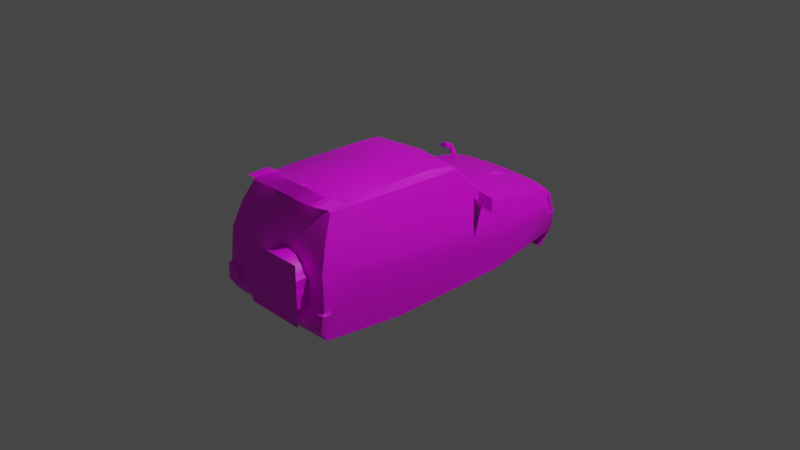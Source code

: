 # Source: PajeroMiniSport.blend  (saved by Blender 3.4.6; exported with 4.5.12 LTS)
import bpy
from mathutils import Matrix  # noqa: F401  (used for matrix-valued properties, if any)

bpy.ops.wm.read_factory_settings(use_empty=True)
scene = bpy.context.scene
scene.name = 'Scene'

# ---- collections
col_collection = bpy.data.collections.new('Collection'); scene.collection.children.link(col_collection)

# ---- images (referenced by path relative to the original .blend; pixels are not part of the script)
import os
ASSET_DIR = os.environ.get("B2B_ASSET_DIR", "")  # directory of the original .blend (textures are referenced by path, not embedded)
HERE = os.path.dirname(os.path.abspath(__file__))  # packed textures are extracted next to this script under _unpacked/

def load_image(name, relpath, width, height, colorspace="sRGB"):
    """Load a texture the original file referenced (path relative to the .blend, or extracted next to this script)."""
    p = next((c for c in (os.path.join(HERE, relpath), os.path.join(ASSET_DIR, relpath)) if relpath and os.path.exists(c)), "")
    if p:
        img = bpy.data.images.load(p, check_existing=True)
        img.name = name
    else:  # same state as the original file: an image datablock whose file is absent (Cycles renders it pink)
        img = bpy.data.images.new(name, width, height)
        img.source = "FILE"
        img.filepath = "//" + (relpath or name)
    img.colorspace_settings.name = colorspace
    return img
img_m2p8n_0_tga = load_image('m2p8n_0.TGA', 'm2p8n_day/m2p8n_0.TGA', 1024, 1024, 'sRGB')

# ---- materials (node trees are filled in below, after node groups)
mat_material_001 = bpy.data.materials.new('Material.001')

# ---- node groups
ng_auto_smooth = bpy.data.node_groups.new('Auto Smooth', 'GeometryNodeTree')
_s = ng_auto_smooth.interface.new_socket(name='Geometry', in_out='OUTPUT', socket_type='NodeSocketGeometry')
_s = ng_auto_smooth.interface.new_socket(name='Geometry', in_out='INPUT', socket_type='NodeSocketGeometry')
_s = ng_auto_smooth.interface.new_socket(name='Angle', in_out='INPUT', socket_type='NodeSocketFloat')
_s.subtype = 'ANGLE'
_s.min_value = 0.0
_s.max_value = 3.142
ng_auto_smooth.is_modifier = True
_N = ng_auto_smooth.nodes; _L = ng_auto_smooth.links
n0 = _N.new('NodeGroupOutput'); n0.name = 'Group Output'; n0.location = (480, -100)
n1 = _N.new('NodeGroupInput'); n1.name = 'Group Input'; n1.location = (-420, -300)
n2 = _N.new('NodeGroupInput'); n2.name = 'Group Input.001'; n2.location = (-60, -100)
n3 = _N.new('GeometryNodeSetShadeSmooth'); n3.name = 'Set Shade Smooth'; n3.location = (120, -100)
n3.domain = 'EDGE'
n4 = _N.new('GeometryNodeSetShadeSmooth'); n4.name = 'Set Shade Smooth.001'; n4.location = (300, -100)
n5 = _N.new('GeometryNodeInputMeshEdgeAngle'); n5.name = 'Edge Angle'; n5.location = (-420, -220)
n6 = _N.new('GeometryNodeInputEdgeSmooth'); n6.name = 'Is Edge Smooth'; n6.location = (-60, -160)
n7 = _N.new('GeometryNodeInputShadeSmooth'); n7.name = 'Is Face Smooth'; n7.location = (-240, -340)
n8 = _N.new('FunctionNodeBooleanMath'); n8.name = 'Boolean Math'; n8.location = (-60, -220)
n9 = _N.new('FunctionNodeCompare'); n9.name = 'Compare'; n9.location = (-240, -180)
n9.operation = 'LESS_EQUAL'
_L.new(n5.outputs[0], n9.inputs[0])
_L.new(n4.outputs[0], n0.inputs[0])
_L.new(n1.outputs[1], n9.inputs[1])
_L.new(n9.outputs[0], n8.inputs[0])
_L.new(n7.outputs[0], n8.inputs[1])
_L.new(n2.outputs[0], n3.inputs[0])
_L.new(n6.outputs[0], n3.inputs[1])
_L.new(n3.outputs[0], n4.inputs[0])
_L.new(n8.outputs[0], n3.inputs[2])
n0.is_active_output = True

# ---- material node trees
mat_material_001.use_nodes = True; mat_material_001.node_tree.nodes.clear()
_N = mat_material_001.node_tree.nodes; _L = mat_material_001.node_tree.links
n0 = _N.new('ShaderNodeBsdfPrincipled'); n0.name = 'Principled BSDF'; n0.location = (10, 300)
n0.distribution = 'GGX'
n0.subsurface_method = 'RANDOM_WALK_SKIN'
n0.inputs[3].default_value = 1.45
n0.inputs[27].default_value = (0.0, 0.0, 0.0, 1.0)
n0.inputs[28].default_value = 1.0
n1 = _N.new('ShaderNodeOutputMaterial'); n1.name = 'Material Output'; n1.location = (300, 300)
n2 = _N.new('ShaderNodeTexImage'); n2.name = 'Image Texture'; n2.location = (-363, 199)
n2.image = img_m2p8n_0_tga
n2.interpolation = 'Closest'
n3 = _N.new('ShaderNodeMath'); n3.name = 'Math'; n3.location = (0, 0)
n3.hide = True
n3.operation = 'GREATER_THAN'
_L.new(n0.outputs[0], n1.inputs[0])
_L.new(n2.outputs[0], n0.inputs[0])
_L.new(n2.outputs[1], n3.inputs[0])
_L.new(n3.outputs[0], n0.inputs[4])
n1.is_active_output = True

# ---- world
world_world = bpy.data.worlds.new('World'); scene.world = world_world
world_world.use_nodes = True; world_world.node_tree.nodes.clear()
_N = world_world.node_tree.nodes; _L = world_world.node_tree.links
n0 = _N.new('ShaderNodeOutputWorld'); n0.name = 'World Output'; n0.location = (300, 300)
n1 = _N.new('ShaderNodeBackground'); n1.name = 'Background'; n1.location = (10, 300)
n1.inputs[0].default_value = (0.05088, 0.05088, 0.05088, 1.0)
_L.new(n1.outputs[0], n0.inputs[0])
n0.is_active_output = True
world_world.color = (0.05088, 0.05088, 0.05088)
world_world.use_sun_shadow = False
world_world.sun_shadow_jitter_overblur = 0.0

# ---- cameras
cam_camera = bpy.data.cameras.new('Camera')
cam_camera.clip_end = 100.0
cam_camera.ortho_scale = 7.314

# ---- lights
light_light = bpy.data.lights.new('Light', 'POINT')
light_light.transmission_factor = 0.0
light_light.energy = 1000.0
light_light.shadow_soft_size = 0.1
light_light.shadow_maximum_resolution = 0.006
light_light.use_absolute_resolution = True

# ---- meshes
me_m2p8n = bpy.data.meshes.new('m2p8n')
me_m2p8n.from_pydata([(-0.4159, -1.481, 0.7854), (-0.4147, -1.32, 0.7263), (0.4147, -1.153, 0.7457), (0.4159, -1.243, 0.7852), (0.4159, -1.481, 0.7854), (0.4147, -1.32, 0.7263), (0.0, -1.243, 0.7652), (0.0, -1.158, 0.753), (-0.02311, -1.317, 0.7243), (0.02067, -1.476, 0.771), (-0.02311, -1.476, 0.771), (0.02067, -1.317, 0.7243), (-0.4877, -1.244, 0.7883), (-0.5237, -1.32, 0.7044), (-0.4877, -1.479, 0.781), (0.4157, -1.243, 0.7552), (0.4157, -1.479, 0.7652), (-0.4157, -1.243, 0.7552), (-0.4157, -1.479, 0.7652), (0.5237, -1.153, 0.7241), (0.4877, -1.244, 0.7883), (0.5237, -1.32, 0.7044), (0.4877, -1.479, 0.781), (0.0, -1.479, 0.7752), (-0.7266, 1.357, 0.1707), (-0.7691, 1.332, 0.2155), (-0.6485, 1.357, 0.1989), (-0.6665, 1.337, 0.2658), (-0.9165, 0.3688, 0.4135), (-0.7076, 0.4065, 0.423), (-0.9168, 0.3641, 0.2639), (-0.6993, 0.4035, 0.27), (-0.6818, 0.4821, 0.2318), (-0.9165, 0.3688, 0.4171), (-0.7076, 0.4065, 0.4166), (0.6818, 0.4821, 0.2318), (0.7076, 0.4065, 0.423), (0.9165, 0.3688, 0.4135), (0.6993, 0.4035, 0.27), (0.9168, 0.3641, 0.2702), (-0.1389, -1.75, -0.3172), (0.5354, -1.75, 0.3208), (-0.1389, -1.75, 0.3208), (0.5354, -1.75, -0.3172), (-0.6519, 1.435, 0.2216), (-0.6385, 1.448, 0.18), (-0.6385, 1.448, 0.1797), (-0.621, 1.47, 0.09239), (-0.6692, 1.415, 0.1104), (-0.6843, 1.4, 0.1768), (-0.6409, 1.399, 0.1851), (-0.6259, 1.415, 0.106), (0.0, 1.714, -0.3873), (0.0, 1.721, -0.2102), (0.0, 1.676, -0.1813), (0.0, 1.626, 0.02283), (0.0, 1.586, 0.09166), (0.0, 0.7497, 0.2352), (0.0, 0.306, 0.6723), (0.0, 0.2209, 0.7156), (0.0, -0.07784, 0.7586), (0.0, -0.7884, 0.7664), (0.0, -1.363, 0.7438), (0.0, -1.502, 0.4772), (0.0, -1.588, 0.2169), (0.0, -1.613, -0.2474), (0.0, -1.639, -0.272), (0.0, -1.646, -0.3459), (0.0, -1.563, -0.4756), (-0.7132, -1.525, -0.165), (-0.711, -1.575, -0.3493), (-0.7275, -1.471, -0.1776), (-0.7312, -1.32, 0.0255), (-0.7368, -0.6811, -0.2423), (-0.7268, -0.6743, -0.5476), (-0.7168, 0.7005, -0.5476), (-0.7268, 0.7195, -0.2535), (-0.3897, 1.658, -0.1813), (-0.4162, 1.598, 0.02404), (-0.4354, 1.559, 0.08825), (-0.5763, 0.711, 0.2254), (-0.5203, 0.1778, 0.6927), (-0.4967, -0.1102, 0.7192), (-0.497, -0.7884, 0.7338), (-0.4777, -1.352, 0.7224), (-0.5208, -1.489, 0.4777), (-0.5517, -1.576, 0.2108), (-0.5449, -1.598, -0.165), (-0.5449, -1.632, -0.1847), (-0.5449, -1.646, -0.3459), (-0.3914, 1.707, -0.2102), (-0.3921, 1.714, -0.3873), (0.5449, -1.598, -0.1119), (-0.6755, 1.608, -0.1813), (-0.6512, 1.645, -0.3873), (-0.6645, 1.464, -0.5858), (-0.6689, 1.551, 0.02502), (-0.632, 1.52, 0.07561), (-0.5196, -1.639, -0.2688), (-0.5196, -1.613, -0.2474), (-0.7115, -1.513, -0.1056), (-0.6679, 1.652, -0.2102), (0.0, 1.466, -0.5892), (0.0, 1.136, 0.1807), (0.0, 1.423, 0.1294), (0.0, 1.292, 0.179), (-0.1187, 1.135, 0.1804), (-0.1211, 1.292, 0.1795), (-0.1749, 1.42, 0.1255), (0.0, -1.41, 0.6837), (-0.154, -1.409, 0.681), (-0.1511, -1.36, 0.735), (0.5334, 0.2369, 0.6662), (0.497, -0.7884, 0.7338), (0.4967, -0.1102, 0.7192), (0.1511, -1.36, 0.735), (0.4777, -1.352, 0.7224), (0.5208, -1.489, 0.4777), (0.154, -1.409, 0.681), (0.6971, -1.621, -0.3459), (0.6881, -1.547, -0.4695), (0.3921, 1.714, -0.3873), (0.6512, 1.645, -0.3873), (0.6645, 1.464, -0.5858), (0.1187, 1.135, 0.1804), (0.1749, 1.42, 0.1255), (0.4354, 1.559, 0.08825), (0.1211, 1.292, 0.1795), (0.3914, 1.707, -0.2102), (0.5634, 0.2092, 0.6567), (0.5451, -1.344, 0.7017), (0.6135, -1.465, 0.4772), (0.5196, -1.613, -0.2474), (0.5196, -1.639, -0.2688), (0.6957, 1.55, -0.1774), (0.3897, 1.658, -0.1813), (0.7115, -1.513, -0.1056), (0.7312, -1.32, 0.0255), (0.7132, -1.525, -0.165), (0.7275, -1.471, -0.1776), (0.5517, -1.576, 0.2108), (0.711, -1.575, -0.3493), (0.7368, -0.6811, -0.2423), (0.7268, 0.7195, -0.2535), (0.7336, 0.9175, -0.01975), (0.7336, 1.357, -0.03507), (0.692, 1.487, 0.03061), (0.4162, 1.598, 0.02404), (0.6689, 1.551, 0.02502), (0.632, 1.52, 0.07561), (0.5203, 0.1778, 0.6927), (0.7268, -0.6743, -0.5476), (0.7168, 0.7005, -0.5476), (-0.4364, 0.6735, -0.5371), (-0.4364, -1.547, -0.4727), (-0.4364, 1.549, 0.02672), (-0.4364, -0.6843, -0.007093), (-0.4364, 0.6799, 0.03839), (-0.4364, -1.53, -0.007093), (-0.4364, 1.551, -0.3678), (-0.4364, -0.6315, -0.5303), (0.4364, 0.6735, -0.5371), (0.4364, 1.551, -0.3678), (0.4364, 1.549, 0.02672), (0.4364, 0.6799, 0.03839), (0.4364, -1.547, -0.4727), (0.4364, -0.6315, -0.5303), (0.4364, -0.6843, -0.007093), (0.4364, -1.53, -0.007093), (-0.6585, 1.295, 0.123), (-0.6682, -1.558, 0.2104), (-0.6823, 0.6475, 0.2164), (-0.6915, -1.485, 0.2116), (-0.7361, -0.935, 0.02234), (0.6915, -1.485, 0.2116), (0.6682, -1.558, 0.2104), (0.7361, -0.935, 0.02234), (-0.692, 1.487, 0.03061), (-0.7336, 0.9175, -0.01975), (-0.7336, 1.357, -0.03507), (0.6823, 0.6475, 0.2164), (0.6585, 1.295, 0.123), (-0.5334, 0.2369, 0.6662), (-0.5634, 0.2092, 0.6567), (0.5763, 0.711, 0.2254), (-0.5451, -1.344, 0.7017), (-0.6135, -1.465, 0.4772), (-0.4159, -1.243, 0.7852), (-0.4147, -1.153, 0.7457), (-0.5237, -1.153, 0.7241), (-0.6881, -1.547, -0.4695), (-0.6971, -1.621, -0.3459), (-0.7142, -1.604, -0.1847), (-0.7229, -1.554, -0.1847), (-0.6996, -1.576, -0.165), (-0.6974, -1.573, -0.1112), (-0.5449, -1.598, -0.1119), (0.5449, -1.598, -0.165), (0.6974, -1.573, -0.1112), (0.6996, -1.576, -0.165), (0.5449, -1.632, -0.1847), (0.5449, -1.646, -0.3459), (0.7229, -1.554, -0.1847), (0.7142, -1.604, -0.1847), (-0.7137, 1.54, -0.3926), (0.7278, 1.474, -0.1793), (0.7137, 1.54, -0.3926), (0.693, 1.591, -0.3868), (0.7083, 1.583, -0.2056), (-0.7083, 1.583, -0.2056), (-0.6957, 1.55, -0.1774), (-0.7278, 1.474, -0.1793), (0.6679, 1.652, -0.2102), (0.6755, 1.608, -0.1813), (-0.693, 1.591, -0.3868), (0.6811, 1.616, -0.1813), (0.7015, 1.559, -0.1774), (0.3897, 1.667, -0.1813), (0.6978, 1.496, 0.03061), (0.4162, 1.607, 0.02404), (0.6745, 1.56, 0.02502), (-0.7015, 1.559, -0.1774), (-0.6978, 1.496, 0.03061), (-0.3897, 1.667, -0.1813), (-0.4162, 1.607, 0.02404), (-0.6811, 1.616, -0.1813), (-0.6745, 1.56, 0.02502), (0.07699, -1.581, 0.2945), (-0.09449, -1.749, 0.123), (-0.09449, -1.581, 0.123), (-0.1186, -1.749, 0.001784), (-0.1186, -1.581, 0.001784), (-0.09449, -1.749, -0.1195), (-0.09449, -1.581, -0.1195), (-0.02581, -1.749, -0.2223), (-0.02581, -1.581, -0.2223), (0.07699, -1.749, -0.291), (0.07699, -1.581, -0.291), (0.1982, -1.749, -0.3151), (0.1982, -1.581, -0.3151), (0.3195, -1.749, -0.291), (0.3195, -1.581, -0.291), (0.4223, -1.749, -0.2223), (0.4223, -1.581, -0.2223), (0.491, -1.749, -0.1195), (0.491, -1.581, -0.1195), (0.5151, -1.749, 0.001784), (0.5151, -1.581, 0.001784), (0.4223, -1.581, 0.2258), (0.491, -1.749, 0.123), (0.1982, -1.581, 0.3186), (0.4223, -1.749, 0.2258), (0.491, -1.581, 0.123), (0.3195, -1.749, 0.2945), (0.1982, -1.749, 0.3186), (0.3195, -1.581, 0.2945), (0.07699, -1.749, 0.2945), (-0.02581, -1.581, 0.2258), (-0.02581, -1.749, 0.2258), (0.0, -1.366, 0.7451), (0.0, -1.413, 0.6851), (-0.154, -1.412, 0.6824), (-0.1511, -1.363, 0.7364), (0.1511, -1.363, 0.7364), (0.154, -1.412, 0.6824)], [], [(206, 102, 123), (190, 71, 68), (204, 95, 102), (206, 204, 102), (139, 120, 68), (71, 139, 68), (152, 151, 74, 75), (152, 75, 76, 143), (143, 76, 178, 144), (145, 144, 178, 179), (211, 205, 145, 179), (204, 206, 205, 211), (151, 142, 73, 74), (142, 176, 173, 73), (176, 137, 72, 173), (139, 71, 72, 137), (154, 158, 156, 160), (153, 157, 155, 159), (165, 166, 167, 168), (161, 162, 163, 164), (84, 83, 185), (177, 97, 96), (208, 212, 213, 134), (71, 193, 69), (98, 88, 89), (106, 107, 108), (95, 94, 91), (190, 89, 191), (141, 119, 120), (113, 116, 130), (149, 146, 148), (209, 210, 93, 101), (202, 139, 138), (200, 133, 201), (127, 124, 125), (122, 123, 121), (201, 120, 119), (44, 25, 27), (30, 33, 32), (37, 39, 35), (33, 34, 32), (36, 37, 35), (83, 84, 111), (115, 116, 113), (181, 146, 149), (181, 149, 126), (177, 169, 97), (97, 169, 79), (109, 62, 111, 110), (109, 118, 115, 62), (172, 100, 195, 170), (195, 196, 86, 170), (174, 175, 198, 136), (198, 175, 140, 92), (93, 210, 177, 96), (77, 93, 96, 78), (213, 148, 146, 134), (135, 147, 148, 213), (67, 89, 190, 68), (66, 98, 89, 67), (65, 99, 98, 66), (64, 86, 196, 65), (63, 85, 86, 64), (58, 182, 81, 59), (80, 182, 58, 57), (55, 78, 79, 56), (54, 77, 78, 55), (91, 90, 53, 52), (90, 77, 54, 53), (195, 100, 69, 194), (198, 199, 138, 136), (197, 199, 198, 92), (69, 193, 192, 194), (172, 171, 178, 173), (86, 85, 186, 170), (85, 84, 185, 186), (74, 73, 76, 75), (59, 81, 82, 60), (82, 81, 182, 183), (180, 129, 130, 131), (78, 96, 97, 79), (102, 95, 91, 52), (94, 95, 204, 214), (179, 177, 210, 211), (131, 175, 174, 180), (173, 178, 76, 73), (193, 71, 190, 70), (200, 203, 199, 197), (100, 72, 71, 69), (172, 173, 72, 100), (101, 93, 77, 90), (212, 208, 207, 122), (98, 99, 87, 88), (65, 196, 87, 99), (183, 185, 83, 82), (208, 134, 205), (94, 101, 90, 91), (107, 105, 104, 108), (106, 103, 105, 107), (104, 56, 79, 108), (108, 79, 80, 106), (106, 80, 57, 103), (63, 109, 110, 85), (85, 110, 111, 84), (61, 83, 111, 62), (60, 82, 83, 61), (67, 68, 120, 201), (66, 67, 201, 133), (65, 66, 133, 132), (64, 65, 92, 140), (63, 64, 140, 117), (58, 59, 150, 112), (184, 57, 58, 112), (55, 56, 126, 147), (54, 55, 147, 135), (121, 52, 53, 128), (128, 53, 54, 135), (202, 203, 119, 141), (89, 88, 192, 191), (138, 199, 203, 202), (174, 176, 144, 180), (140, 175, 131, 117), (117, 131, 130, 116), (151, 152, 143, 142), (59, 60, 114, 150), (114, 129, 112, 150), (171, 186, 185, 183), (147, 126, 149, 148), (223, 225, 226, 224), (225, 221, 222, 226), (102, 52, 121, 123), (122, 207, 206, 123), (145, 205, 134, 146), (176, 142, 143, 144), (202, 141, 120, 139), (201, 119, 203, 200), (136, 138, 139, 137), (174, 136, 137, 176), (212, 128, 135, 213), (101, 94, 214, 209), (133, 200, 197, 132), (65, 132, 197, 92), (129, 114, 113, 130), (210, 209, 211), (122, 121, 128, 212), (127, 125, 104, 105), (124, 127, 105, 103), (104, 125, 126, 56), (125, 124, 184, 126), (124, 103, 57, 184), (63, 117, 118, 109), (117, 116, 115, 118), (61, 62, 115, 113), (60, 61, 113, 114), (75, 76, 211, 204), (74, 190, 71, 73), (73, 71, 72, 173), (211, 76, 178, 179), (120, 151, 142, 139), (139, 142, 176, 137), (152, 206, 205, 143), (143, 205, 145, 144), (40, 43, 41, 42), (26, 45, 44, 27), (48, 51, 50, 49), (50, 51, 47, 46), (46, 47, 48, 49), (24, 25, 44, 45), (36, 38, 39, 37), (126, 184, 180, 181), (79, 169, 171, 80), (29, 28, 30, 31), (26, 27, 25, 24), (8, 11, 9, 10), (9, 11, 7, 6), (10, 6, 7, 8), (18, 17, 6, 23), (18, 23, 6, 17), (13, 1, 0, 14), (14, 0, 187, 12), (13, 14, 12, 189), (21, 22, 4, 5), (22, 20, 3, 4), (21, 19, 20, 22), (189, 12, 187, 188), (23, 6, 15, 16), (6, 23, 16, 15), (5, 4, 3, 2), (188, 187, 0, 1), (186, 171, 172, 170), (181, 180, 146), (171, 169, 177), (178, 171, 177, 179), (144, 145, 146, 180), (80, 171, 183, 182), (184, 112, 129, 180), (19, 2, 3, 20), (191, 70, 190), (87, 196, 195, 194), (193, 70, 191, 192), (88, 87, 194, 192), (211, 209, 214, 204), (205, 206, 207, 208), (215, 220, 218, 216), (217, 219, 220, 215), (250, 255, 248, 252, 247, 245, 243, 241, 239, 237, 235, 233, 231, 229, 257, 227), (250, 254, 253, 255), (227, 256, 254, 250), (229, 228, 258, 257), (231, 230, 228, 229), (233, 232, 230, 231), (235, 234, 232, 233), (237, 236, 234, 235), (239, 238, 236, 237), (241, 240, 238, 239), (243, 242, 240, 241), (245, 244, 242, 243), (247, 246, 244, 245), (252, 249, 246, 247), (248, 251, 249, 252), (255, 253, 251, 248), (257, 258, 256, 227), (260, 259, 262, 261), (260, 264, 263, 259)])
me_m2p8n.polygons.foreach_set('use_smooth', [True] * 224)
_uv = me_m2p8n.uv_layers.new(name='UVMap')
_uv.uv.foreach_set('vector', [0.031, 0.0, 0.031, 0.031, 0.0, 0.031, 0.031, 0.0, 0.031, 0.031, 0.0, 0.031, 0.031, 0.0, 0.031, 0.031, 0.0, 0.031, 0.031, 0.0, 0.031, 0.031, 0.0, 0.031, 0.031, 0.0, 0.031, 0.031, 0.0, 0.031, 0.031, 0.0, 0.031, 0.031, 0.0, 0.031, 0.031, 0.0, 0.031, 0.031, 0.0, 0.031, 0.0, 0.0, 0.031, 0.0, 0.031, 0.031, 0.0, 0.031, 0.0, 0.0, 0.031, 0.0, 0.031, 0.031, 0.0, 0.031, 0.0, 0.0, 0.031, 0.0, 0.031, 0.031, 0.0, 0.031, 0.0, 0.0, 0.031, 0.0, 0.031, 0.031, 0.0, 0.031, 0.0, 0.0, 0.031, 0.0, 0.031, 0.031, 0.0, 0.031, 0.0, 0.0, 0.031, 0.0, 0.031, 0.031, 0.0, 0.031, 0.0, 0.0, 0.031, 0.0, 0.031, 0.031, 0.0, 0.031, 0.0, 0.0, 0.031, 0.0, 0.031, 0.031, 0.0, 0.031, 0.0, 0.0, 0.031, 0.0, 0.031, 0.031, 0.0, 0.031, 0.0, 0.0, 0.031, 0.0, 0.031, 0.031, 0.0, 0.031, 0.0, 0.0, 0.031, 0.0, 0.031, 0.031, 0.0, 0.031, 0.0, 0.0, 0.031, 0.0, 0.031, 0.031, 0.0, 0.031, 0.0, 0.0, 0.031, 0.0, 0.031, 0.031, 0.0, 0.031, 0.0, 0.0, 0.953, 0.8105, 0.831, 0.8105, 0.953, 0.8065, 0.0, 0.447, 0.02, 0.467, 0.008, 0.447, 0.002089, 0.361, 0.012, 0.357, 0.012, 0.373, 0.004, 0.373, 0.973, 0.906, 0.988, 0.906, 0.984, 0.91, 0.678, 0.541, 0.671, 0.565, 0.671, 0.522, 0.22, 0.682, 0.22, 0.643, 0.235, 0.608, 0.263, 0.255, 0.267, 0.294, 0.361, 0.294, 0.631, 0.486, 0.671, 0.522, 0.631, 0.522, 0.992, 0.863, 0.9978, 0.867, 0.988, 0.835, 0.831, 0.8105, 0.953, 0.8105, 0.953, 0.8065, 0.02, 0.467, 0.0, 0.447, 0.008, 0.447, 0.002089, 0.361, 0.004, 0.373, 0.008, 0.373, 0.012, 0.357, 0.988, 0.906, 0.973, 0.906, 0.984, 0.91, 0.957, 0.565, 0.949, 0.541, 0.957, 0.522, 0.153, 0.643, 0.153, 0.682, 0.137, 0.608, 0.267, 0.294, 0.263, 0.255, 0.361, 0.294, 0.957, 0.522, 0.992, 0.486, 0.9938, 0.522, 0.318, 0.522, 0.373, 0.533, 0.369, 0.561, 0.627, 0.592, 0.663, 0.596, 0.627, 0.643, 0.663, 0.596, 0.663, 0.643, 0.627, 0.643, 0.663, 0.596, 0.663, 0.643, 0.627, 0.643, 0.627, 0.596, 0.663, 0.596, 0.627, 0.643, 0.318, 0.8495, 0.322, 0.8295, 0.376, 0.831, 0.376, 0.831, 0.322, 0.8295, 0.318, 0.8495, 0.463, 0.98, 0.427, 0.957, 0.42, 0.969, 0.004, 0.643, 0.012, 0.58, 0.067, 0.569, 0.427, 0.957, 0.463, 0.98, 0.42, 0.969, 0.361, 0.58, 0.365, 0.643, 0.306, 0.569, 0.384, 0.435, 0.384, 0.451, 0.345, 0.451, 0.345, 0.435, 0.384, 0.435, 0.42, 0.435, 0.42, 0.451, 0.384, 0.451, 0.376, 0.812, 0.392, 0.537, 0.447, 0.533, 0.443, 0.812, 0.447, 0.533, 0.514, 0.541, 0.494, 0.812, 0.443, 0.812, 0.376, 0.812, 0.435, 0.812, 0.431, 0.533, 0.384, 0.541, 0.431, 0.533, 0.435, 0.812, 0.498, 0.808, 0.514, 0.545, 0.004, 0.376, 0.0, 0.376, 0.0, 0.447, 0.008, 0.447, 0.11, 0.376, 0.004, 0.376, 0.008, 0.447, 0.094, 0.443, 0.004, 0.376, 0.008, 0.447, 0.0, 0.447, 0.0, 0.376, 0.106, 0.376, 0.094, 0.443, 0.008, 0.447, 0.004, 0.376, 0.816, 0.522, 0.671, 0.522, 0.631, 0.486, 0.816, 0.486, 0.816, 0.541, 0.678, 0.541, 0.671, 0.522, 0.816, 0.522, 0.816, 0.549, 0.678, 0.549, 0.678, 0.541, 0.816, 0.541, 0.816, 0.671, 0.667, 0.671, 0.671, 0.584, 0.816, 0.549, 0.384, 0.376, 0.255, 0.376, 0.251, 0.298, 0.384, 0.302, 0.7156, 0.251, 0.584, 0.251, 0.588, 0.259, 0.718, 0.263, 0.571, 0.1278, 0.584, 0.251, 0.7156, 0.251, 0.7156, 0.129, 0.247, 0.443, 0.094, 0.443, 0.09, 0.467, 0.247, 0.467, 0.247, 0.376, 0.11, 0.376, 0.094, 0.443, 0.247, 0.443, 0.11, 0.275, 0.11, 0.357, 0.247, 0.357, 0.247, 0.275, 0.11, 0.361, 0.11, 0.373, 0.247, 0.373, 0.247, 0.361, 0.9904, 0.921, 0.98, 0.921, 0.984, 0.91, 0.9904, 0.91, 0.9904, 0.921, 0.9904, 0.91, 0.984, 0.91, 0.98, 0.921, 0.957, 0.569, 0.9944, 0.569, 0.9944, 0.583, 0.957, 0.584, 0.984, 0.91, 0.988, 0.906, 0.9945, 0.9056, 0.9916, 0.91, 0.976, 0.9985, 0.584, 0.9985, 0.533, 0.945, 0.875, 0.957, 0.82, 0.251, 0.816, 0.267, 0.749, 0.267, 0.737, 0.251, 0.816, 0.267, 0.827, 0.2765, 0.78, 0.2765, 0.749, 0.267, 0.824, 0.816, 0.827, 0.89, 0.569, 0.886, 0.573, 0.816, 0.404, 0.89, 0.314, 0.89, 0.318, 0.8765, 0.404, 0.882, 0.682, 0.8105, 0.62, 0.804, 0.604, 0.796, 0.612, 0.796, 0.5193, 0.6778, 0.612, 0.796, 0.953, 0.808, 0.98, 0.745, 0.094, 0.443, 0.008, 0.447, 0.02, 0.467, 0.09, 0.467, 0.498, 0.251, 0.263, 0.255, 0.361, 0.294, 0.498, 0.294, 0.267, 0.294, 0.263, 0.255, 0.251, 0.286, 0.255, 0.294, 0.451, 0.941, 0.427, 0.957, 0.416, 0.906, 0.431, 0.906, 0.98, 0.745, 0.9971, 0.6762, 0.984, 0.6762, 0.518, 0.6762, 0.875, 0.957, 0.533, 0.945, 0.569, 0.886, 0.827, 0.89, 0.988, 0.906, 0.973, 0.906, 0.988, 0.835, 0.992, 0.863, 0.957, 0.5671, 0.9973, 0.5666, 0.996, 0.569, 0.957, 0.569, 0.98, 0.922, 0.945, 0.957, 0.973, 0.906, 0.984, 0.91, 0.976, 1.0, 0.875, 0.957, 0.945, 0.957, 0.98, 0.922, 0.012, 0.361, 0.008, 0.373, 0.11, 0.373, 0.11, 0.361, 0.012, 0.357, 0.002089, 0.361, 0.004, 0.275, 0.016, 0.275, 0.678, 0.541, 0.678, 0.549, 0.671, 0.569, 0.671, 0.565, 0.816, 0.549, 0.671, 0.584, 0.671, 0.569, 0.678, 0.549, 0.612, 0.796, 0.953, 0.8065, 0.831, 0.8105, 0.682, 0.8105, 0.408, 0.898, 0.416, 0.902, 0.431, 0.902, 0.02, 0.275, 0.012, 0.357, 0.11, 0.357, 0.11, 0.275, 0.22, 0.643, 0.184, 0.643, 0.184, 0.608, 0.235, 0.608, 0.22, 0.682, 0.184, 0.682, 0.184, 0.643, 0.22, 0.643, 0.184, 0.608, 0.184, 0.565, 0.306, 0.569, 0.235, 0.608, 0.235, 0.608, 0.306, 0.569, 0.3446, 0.7988, 0.22, 0.682, 0.22, 0.682, 0.3446, 0.7988, 0.1816, 0.788, 0.184, 0.682, 0.384, 0.376, 0.384, 0.435, 0.345, 0.435, 0.255, 0.376, 0.255, 0.376, 0.345, 0.435, 0.345, 0.451, 0.267, 0.4455, 0.404, 0.851, 0.318, 0.8495, 0.376, 0.831, 0.404, 0.831, 0.396, 0.89, 0.318, 0.8885, 0.318, 0.8495, 0.404, 0.851, 0.816, 0.522, 0.816, 0.486, 0.992, 0.486, 0.957, 0.522, 0.816, 0.541, 0.816, 0.522, 0.957, 0.522, 0.949, 0.541, 0.816, 0.549, 0.816, 0.541, 0.949, 0.541, 0.949, 0.549, 0.816, 0.671, 0.816, 0.549, 0.957, 0.584, 0.957, 0.671, 0.384, 0.376, 0.384, 0.302, 0.514, 0.298, 0.506, 0.376, 0.7156, 0.251, 0.718, 0.263, 0.588, 0.259, 0.584, 0.251, 0.573, 0.1281, 0.7156, 0.129, 0.7156, 0.251, 0.584, 0.251, 0.247, 0.443, 0.247, 0.467, 0.09, 0.467, 0.094, 0.443, 0.247, 0.376, 0.247, 0.443, 0.094, 0.443, 0.106, 0.376, 0.11, 0.275, 0.247, 0.275, 0.247, 0.357, 0.11, 0.357, 0.11, 0.361, 0.247, 0.361, 0.247, 0.373, 0.11, 0.373, 0.988, 0.906, 0.9945, 0.9056, 0.9978, 0.867, 0.992, 0.863, 0.671, 0.522, 0.671, 0.565, 0.627, 0.565, 0.631, 0.522, 0.984, 0.91, 0.9916, 0.91, 0.9945, 0.9056, 0.988, 0.906, 0.976, 0.9985, 0.875, 0.957, 0.533, 0.945, 0.584, 0.9985, 0.827, 0.251, 0.737, 0.251, 0.741, 0.267, 0.816, 0.267, 0.816, 0.267, 0.741, 0.267, 0.765, 0.2765, 0.816, 0.2765, 0.824, 0.816, 0.573, 0.816, 0.569, 0.886, 0.827, 0.89, 0.404, 0.89, 0.404, 0.882, 0.318, 0.8765, 0.314, 0.89, 0.682, 0.8105, 0.612, 0.796, 0.604, 0.796, 0.62, 0.804, 0.5193, 0.6778, 0.98, 0.745, 0.953, 0.808, 0.612, 0.796, 0.094, 0.443, 0.09, 0.467, 0.02, 0.467, 0.008, 0.447, 1.0, 0.329, 0.753, 0.329, 0.757, 0.478, 0.969, 0.478, 0.753, 0.329, 0.737, 0.333, 0.737, 0.482, 0.757, 0.478, 0.498, 0.251, 0.498, 0.294, 0.361, 0.294, 0.263, 0.255, 0.267, 0.294, 0.255, 0.294, 0.251, 0.286, 0.263, 0.255, 0.451, 0.941, 0.431, 0.906, 0.416, 0.906, 0.427, 0.957, 0.875, 0.957, 0.827, 0.89, 0.569, 0.886, 0.533, 0.945, 0.988, 0.906, 0.992, 0.863, 0.988, 0.835, 0.973, 0.906, 0.957, 0.522, 0.9938, 0.522, 0.9973, 0.5666, 0.957, 0.5671, 0.98, 0.922, 0.984, 0.91, 0.973, 0.906, 0.945, 0.957, 0.976, 1.0, 0.98, 0.922, 0.945, 0.957, 0.875, 0.957, 0.012, 0.361, 0.11, 0.361, 0.11, 0.373, 0.012, 0.373, 0.012, 0.357, 0.02, 0.275, 0.004, 0.275, 0.002089, 0.361, 0.949, 0.541, 0.957, 0.565, 0.957, 0.569, 0.949, 0.549, 0.816, 0.549, 0.949, 0.549, 0.957, 0.569, 0.957, 0.584, 0.612, 0.796, 0.682, 0.8105, 0.831, 0.8105, 0.953, 0.8065, 0.416, 0.902, 0.408, 0.898, 0.431, 0.902, 0.016, 0.275, 0.11, 0.275, 0.11, 0.357, 0.012, 0.357, 0.153, 0.643, 0.137, 0.608, 0.184, 0.608, 0.184, 0.643, 0.153, 0.682, 0.153, 0.643, 0.184, 0.643, 0.184, 0.682, 0.184, 0.608, 0.137, 0.608, 0.067, 0.569, 0.184, 0.565, 0.137, 0.608, 0.153, 0.682, 0.027, 0.7991, 0.067, 0.569, 0.153, 0.682, 0.184, 0.682, 0.1816, 0.788, 0.027, 0.7991, 0.384, 0.376, 0.506, 0.376, 0.42, 0.435, 0.384, 0.435, 0.506, 0.376, 0.498, 0.4455, 0.42, 0.451, 0.42, 0.435, 0.404, 0.851, 0.404, 0.831, 0.376, 0.831, 0.318, 0.8495, 0.396, 0.89, 0.404, 0.851, 0.318, 0.8495, 0.318, 0.8885, 0.573, 0.816, 0.569, 0.886, 0.431, 0.906, 0.416, 0.847, 0.824, 0.816, 0.988, 0.835, 0.973, 0.906, 0.827, 0.89, 0.827, 0.89, 0.973, 0.906, 0.945, 0.957, 0.875, 0.957, 0.431, 0.906, 0.569, 0.886, 0.533, 0.945, 0.451, 0.941, 0.988, 0.835, 0.824, 0.816, 0.827, 0.89, 0.973, 0.906, 0.973, 0.906, 0.827, 0.89, 0.875, 0.957, 0.945, 0.957, 0.573, 0.816, 0.416, 0.847, 0.431, 0.906, 0.569, 0.886, 0.569, 0.886, 0.431, 0.906, 0.451, 0.941, 0.533, 0.945, 0.518, 0.267, 0.733, 0.267, 0.733, 0.482, 0.518, 0.482, 0.365, 0.522, 0.31, 0.502, 0.314, 0.522, 0.373, 0.561, 0.678, 0.918, 0.69, 0.914, 0.671, 0.937, 0.663, 0.933, 0.329, 0.514, 0.325, 0.467, 0.298, 0.455, 0.306, 0.502, 0.31, 0.506, 0.298, 0.455, 0.325, 0.475, 0.333, 0.502, 0.361, 0.498, 0.373, 0.533, 0.318, 0.522, 0.31, 0.506, 0.627, 0.729, 0.627, 0.694, 0.592, 0.694, 0.592, 0.729, 0.067, 0.569, 0.024, 0.7991, 0.004947, 0.8092, 0.004, 0.643, 0.306, 0.569, 0.365, 0.643, 0.3753, 0.8092, 0.3486, 0.7988, 0.627, 0.729, 0.592, 0.729, 0.592, 0.694, 0.627, 0.694, 0.643, 0.643, 0.663, 0.631, 0.647, 0.592, 0.631, 0.612, 0.737, 0.561, 0.737, 0.561, 0.737, 0.569, 0.737, 0.569, 0.718, 0.569, 0.722, 0.561, 0.722, 0.565, 0.722, 0.569, 0.71, 0.569, 0.706, 0.569, 0.706, 0.565, 0.706, 0.561, 0.718, 0.569, 0.722, 0.565, 0.737, 0.565, 0.737, 0.569, 0.212, 0.816, 0.31, 0.816, 0.31, 0.847, 0.212, 0.847, 0.7195, 0.561, 0.722, 0.561, 0.718, 0.569, 0.718, 0.569, 0.196, 0.816, 0.212, 0.816, 0.212, 0.847, 0.196, 0.847, 0.1895, 0.835, 0.196, 0.816, 0.196, 0.847, 0.1895, 0.8553, 0.7585, 0.561, 0.757, 0.569, 0.753, 0.569, 0.753, 0.561, 0.196, 0.816, 0.196, 0.847, 0.212, 0.847, 0.212, 0.816, 0.1895, 0.835, 0.1895, 0.8553, 0.196, 0.847, 0.196, 0.816, 0.9785, 0.608, 0.9785, 0.631, 0.9785, 0.631, 0.9785, 0.616, 0.737, 0.569, 0.737, 0.565, 0.753, 0.565, 0.753, 0.569, 0.31, 0.847, 0.31, 0.816, 0.212, 0.816, 0.212, 0.847, 0.722, 0.561, 0.722, 0.573, 0.718, 0.573, 0.718, 0.565, 0.71, 0.565, 0.71, 0.573, 0.706, 0.573, 0.706, 0.561, 0.98, 0.745, 0.518, 0.6762, 0.984, 0.6762, 0.9971, 0.6762, 0.463, 0.98, 0.584, 0.999, 0.427, 0.957, 0.584, 0.999, 0.463, 0.98, 0.427, 0.957, 0.533, 0.945, 0.584, 0.999, 0.427, 0.957, 0.451, 0.941, 0.533, 0.945, 0.451, 0.941, 0.427, 0.957, 0.584, 0.999, 0.571, 0.1278, 0.5501, 0.1278, 0.576, 0.247, 0.584, 0.251, 0.573, 0.1281, 0.584, 0.251, 0.576, 0.247, 0.5501, 0.1278, 0.9675, 0.604, 0.9675, 0.612, 0.9675, 0.631, 0.9675, 0.631, 0.9978, 0.867, 0.992, 0.863, 0.988, 0.835, 0.671, 0.569, 0.671, 0.584, 0.6294, 0.583, 0.6254, 0.569, 0.988, 0.906, 0.992, 0.863, 0.9978, 0.867, 0.9945, 0.9056, 0.671, 0.565, 0.671, 0.569, 0.627, 0.569, 0.627, 0.5646, 0.002089, 0.345, 0.004, 0.337, 0.004, 0.278, 0.004, 0.278, 0.002089, 0.345, 0.004, 0.278, 0.004, 0.278, 0.004, 0.337, 0.753, 0.329, 0.757, 0.478, 0.737, 0.482, 0.737, 0.333, 1.0, 0.329, 0.969, 0.478, 0.757, 0.478, 0.753, 0.329, 0.3477, 0.9849, 0.3478, 0.9855, 0.3482, 0.9861, 0.3488, 0.9865, 0.3494, 0.9866, 0.3501, 0.9865, 0.3507, 0.9861, 0.351, 0.9855, 0.3512, 0.9849, 0.351, 0.9842, 0.3507, 0.9837, 0.3501, 0.9833, 0.3494, 0.9831, 0.3488, 0.9833, 0.3482, 0.9837, 0.3478, 0.9842, 0.3311, 0.9891, 0.3311, 0.9064, 0.3907, 0.9064, 0.3907, 0.9891, 0.3311, 0.9891, 0.3311, 0.9064, 0.3907, 0.9064, 0.3907, 0.9891, 0.4022, 0.9225, 0.3196, 0.9225, 0.3196, 0.9731, 0.4022, 0.9731, 0.4022, 0.918, 0.3196, 0.918, 0.3196, 0.9776, 0.4022, 0.9776, 0.4022, 0.918, 0.3196, 0.918, 0.3196, 0.9776, 0.4022, 0.9776, 0.4022, 0.9225, 0.3196, 0.9225, 0.3196, 0.9731, 0.4022, 0.9731, 0.3862, 0.9891, 0.3862, 0.9064, 0.3356, 0.9064, 0.3356, 0.9891, 0.3907, 0.9891, 0.3907, 0.9064, 0.3311, 0.9064, 0.3311, 0.9891, 0.3907, 0.9891, 0.3907, 0.9064, 0.3311, 0.9064, 0.3311, 0.9891, 0.3862, 0.9891, 0.3862, 0.9064, 0.3356, 0.9064, 0.3356, 0.9891, 0.4022, 0.9731, 0.3196, 0.9731, 0.3196, 0.9225, 0.4022, 0.9225, 0.4022, 0.9776, 0.3196, 0.9776, 0.3196, 0.918, 0.4022, 0.918, 0.4022, 0.9776, 0.3196, 0.9776, 0.3196, 0.918, 0.4022, 0.918, 0.4022, 0.9731, 0.3196, 0.9731, 0.3196, 0.9225, 0.4022, 0.9225, 0.3356, 0.9891, 0.3356, 0.9064, 0.3862, 0.9064, 0.3862, 0.9891, 0.3356, 0.9891, 0.3356, 0.9064, 0.3862, 0.9064, 0.3862, 0.9891, 0.275, 0.455, 0.275, 0.467, 0.251, 0.467, 0.251, 0.455, 0.275, 0.455, 0.294, 0.455, 0.294, 0.467, 0.275, 0.467])
me_m2p8n.materials.append(mat_material_001)
me_m2p8n.update()
me_m2p8n_001 = bpy.data.meshes.new('m2p8n.001')
me_m2p8n_001.from_pydata([(27.3, 42.89, 218.8), (27.3, 42.89, 239.0), (27.3, -42.57, 218.8), (27.3, -42.57, 239.0), (-14.73, 19.39, 218.8), (-14.73, 19.39, 239.0), (-14.73, -20.34, 218.8), (-14.73, -20.34, 239.0), (69.33, 19.39, 218.8), (69.33, 19.39, 239.0), (69.33, -20.34, 218.8), (69.33, -20.34, 239.0)], [], [(8, 9, 11, 10), (0, 4, 5, 1), (3, 7, 6, 2), (11, 3, 2, 10), (1, 9, 8, 0), (5, 4, 6, 7)])
me_m2p8n_001.polygons.foreach_set('use_smooth', [True] * 6)
_uv = me_m2p8n_001.uv_layers.new(name='UVMap')
_uv.uv.foreach_set('vector', [0.404, 0.894, 0.404, 1.0, 0.314, 1.0, 0.314, 0.894, 0.314, 0.894, 0.404, 0.894, 0.404, 1.0, 0.314, 1.0, 0.404, 1.0, 0.314, 1.0, 0.314, 0.894, 0.404, 0.894, 0.404, 1.0, 0.314, 1.0, 0.314, 0.894, 0.404, 0.894, 0.404, 1.0, 0.314, 1.0, 0.314, 0.894, 0.404, 0.894, 0.314, 1.0, 0.314, 0.894, 0.404, 0.894, 0.404, 1.0])
me_m2p8n_001.materials.append(mat_material_001)
me_m2p8n_001.update()
me_m2p8n_002 = bpy.data.meshes.new('m2p8n.002')
me_m2p8n_002.from_pydata([(41.73, -64.87, 13.97), (31.3, -66.94, 13.97), (31.27, -79.37, 13.97), (26.5, -90.87, 13.97), (23.63, -108.5, 13.97), (17.7, -99.67, 13.97), (6.2, -104.4, 13.97), (-6.233, -104.4, 13.97), (-17.73, -99.67, 13.97), (-35.4, -96.81, 13.97), (-26.53, -90.87, 13.97), (-41.73, -81.44, 13.97), (-31.3, -79.37, 13.97), (-41.73, -64.87, 13.97), (-31.3, -66.94, 13.97), (-35.4, -49.51, 13.97), (-26.53, -55.44, 13.97), (-17.73, -46.64, 13.97), (-6.233, -41.84, 13.97), (8.267, -31.41, 13.97), (6.2, -41.84, 13.97), (23.63, -37.77, 13.97), (17.7, -46.64, 13.97), (35.37, -49.51, 13.97), (26.5, -55.44, 13.97), (41.73, -64.87, -14.0), (35.37, -49.51, -14.0), (-8.3, -31.41, 13.97), (-8.3, -31.41, -14.0), (-23.67, -37.77, 13.97), (-35.4, -49.51, -14.0), (-41.73, -64.87, -14.0), (-41.73, -81.44, -14.0), (-23.67, -108.5, 13.97), (-8.3, -114.9, 13.97), (8.267, -114.9, 13.97), (8.267, -114.9, -14.0), (23.63, -108.5, -14.0), (35.37, -96.81, 13.97), (35.37, -96.81, -14.0), (41.7, -81.44, 13.97), (41.7, -81.44, -14.0), (23.63, -37.77, -14.0), (8.267, -31.41, -14.0), (-8.3, -114.9, -14.0), (-23.67, -37.77, -14.0), (-23.67, -108.5, -14.0), (-35.4, -96.81, -14.0), (-31.3, -41.84, 8.533), (31.3, -41.84, 8.533), (31.3, -104.4, 8.533), (-31.3, -104.4, 8.533)], [], [(0, 1, 2, 40), (40, 2, 3, 38), (38, 3, 5, 4), (4, 5, 6, 35), (35, 6, 7, 34), (34, 7, 8, 33), (33, 8, 10, 9), (9, 10, 12, 11), (11, 12, 14, 13), (13, 14, 16, 15), (15, 16, 17, 29), (29, 17, 18, 27), (27, 18, 20, 19), (19, 20, 22, 21), (21, 22, 24, 23), (23, 24, 1, 0), (0, 25, 26, 23), (23, 26, 42, 21), (21, 42, 43, 19), (19, 43, 28, 27), (27, 28, 45, 29), (29, 45, 30, 15), (15, 30, 31, 13), (13, 31, 32, 11), (11, 32, 47, 9), (9, 47, 46, 33), (33, 46, 44, 34), (34, 44, 36, 35), (35, 36, 37, 4), (4, 37, 39, 38), (38, 39, 41, 40), (40, 41, 25, 0), (25, 41, 39, 26), (26, 39, 37, 42), (42, 37, 36, 43), (43, 36, 44, 28), (28, 44, 46, 45), (45, 46, 47, 30), (30, 47, 32, 31), (49, 48, 51, 50)])
me_m2p8n_002.polygons.foreach_set('use_smooth', [True] * 40)
_uv = me_m2p8n_002.uv_layers.new(name='UVMap')
_uv.uv.foreach_set('vector', [0.031, 0.0, 0.031, 0.031, 0.0, 0.031, 0.0, 0.0, 0.031, 0.0, 0.031, 0.031, 0.0, 0.031, 0.0, 0.0, 0.031, 0.0, 0.031, 0.031, 0.0, 0.031, 0.0, 0.0, 0.031, 0.0, 0.031, 0.031, 0.0, 0.031, 0.0, 0.0, 0.031, 0.0, 0.031, 0.031, 0.0, 0.031, 0.0, 0.0, 0.031, 0.0, 0.031, 0.031, 0.0, 0.031, 0.0, 0.0, 0.031, 0.0, 0.031, 0.031, 0.0, 0.031, 0.0, 0.0, 0.031, 0.0, 0.031, 0.031, 0.0, 0.031, 0.0, 0.0, 0.031, 0.0, 0.031, 0.031, 0.0, 0.031, 0.0, 0.0, 0.031, 0.0, 0.031, 0.031, 0.0, 0.031, 0.0, 0.0, 0.031, 0.0, 0.031, 0.031, 0.0, 0.031, 0.0, 0.0, 0.031, 0.0, 0.031, 0.031, 0.0, 0.031, 0.0, 0.0, 0.031, 0.0, 0.031, 0.031, 0.0, 0.031, 0.0, 0.0, 0.031, 0.0, 0.031, 0.031, 0.0, 0.031, 0.0, 0.0, 0.031, 0.0, 0.031, 0.031, 0.0, 0.031, 0.0, 0.0, 0.031, 0.0, 0.031, 0.031, 0.0, 0.031, 0.0, 0.0, 0.031, 0.0, 0.031, 0.031, 0.0, 0.031, 0.0, 0.0, 0.031, 0.0, 0.031, 0.031, 0.0, 0.031, 0.0, 0.0, 0.031, 0.0, 0.031, 0.031, 0.0, 0.031, 0.0, 0.0, 0.031, 0.0, 0.031, 0.031, 0.0, 0.031, 0.0, 0.0, 0.031, 0.0, 0.031, 0.031, 0.0, 0.031, 0.0, 0.0, 0.031, 0.0, 0.031, 0.031, 0.0, 0.031, 0.0, 0.0, 0.031, 0.0, 0.031, 0.031, 0.0, 0.031, 0.0, 0.0, 0.031, 0.0, 0.031, 0.031, 0.0, 0.031, 0.0, 0.0, 0.031, 0.0, 0.031, 0.031, 0.0, 0.031, 0.0, 0.0, 0.031, 0.0, 0.031, 0.031, 0.0, 0.031, 0.0, 0.0, 0.031, 0.0, 0.031, 0.031, 0.0, 0.031, 0.0, 0.0, 0.031, 0.0, 0.031, 0.031, 0.0, 0.031, 0.0, 0.0, 0.031, 0.0, 0.031, 0.031, 0.0, 0.031, 0.0, 0.0, 0.031, 0.0, 0.031, 0.031, 0.0, 0.031, 0.0, 0.0, 0.031, 0.0, 0.031, 0.031, 0.0, 0.031, 0.0, 0.0, 0.031, 0.0, 0.031, 0.031, 0.0, 0.031, 0.0, 0.0, 0.031, 0.0, 0.031, 0.031, 0.0, 0.031, 0.0, 0.0, 0.031, 0.0, 0.031, 0.031, 0.0, 0.031, 0.0, 0.0, 0.031, 0.0, 0.031, 0.031, 0.0, 0.031, 0.0, 0.0, 0.031, 0.0, 0.031, 0.031, 0.0, 0.031, 0.0, 0.0, 0.031, 0.0, 0.031, 0.031, 0.0, 0.031, 0.0, 0.0, 0.031, 0.0, 0.031, 0.031, 0.0, 0.031, 0.0, 0.0, 0.031, 0.0, 0.031, 0.031, 0.0, 0.031, 0.0, 0.0, 0.184, 0.816, 0.184, 1.0, 0.0, 1.0, 0.0, 0.816])
me_m2p8n_002.materials.append(mat_material_001)
me_m2p8n_002.update()

# ---- objects
ob_light = bpy.data.objects.new('Light', light_light)
ob_camera = bpy.data.objects.new('Camera', cam_camera)
ob_m2p8n = bpy.data.objects.new('m2p8n', me_m2p8n)
ob_m2p8n_001 = bpy.data.objects.new('m2p8n.001', me_m2p8n_001)
ob_m2p8n_002 = bpy.data.objects.new('m2p8n.002', me_m2p8n_002)

# ---- transforms, parenting, visibility, modifiers, constraints
ob_light.location = (4.076, 1.005, 5.904)
ob_light.rotation_euler = (0.6503, 0.05522, 1.866)
ob_light.lock_rotations_4d = False
ob_light.empty_display_type = 'ARROWS'
ob_light.color = (0.0, 0.0, 0.0, 0.0)
ob_light.lineart.crease_threshold = 0.0
ob_camera.location = (7.359, -6.926, 4.958)
ob_camera.rotation_euler = (1.109, 0.0, 0.8149)
ob_camera.lock_rotations_4d = False
ob_camera.empty_display_type = 'ARROWS'
ob_camera.color = (0.0, 0.0, 0.0, 0.0)
ob_camera.display_type = 'WIRE'
ob_camera.lineart.crease_threshold = 0.0
ob_m2p8n.location = (0.0, 0.0, 0.0)
_m = ob_m2p8n.modifiers.new('Auto Smooth', 'NODES')
_m.node_group = ng_auto_smooth
_gi = [s.identifier for s in ng_auto_smooth.interface.items_tree if s.item_type == 'SOCKET' and s.in_out == 'INPUT']
_m[_gi[1]] = 0.5236  # Angle
ob_m2p8n_001.location = (0.0, 0.0, 0.0)
ob_m2p8n_001.rotation_euler = (1.571, -0.0, 0.0)
ob_m2p8n_001.scale = (0.007297, 0.007297, 0.007297)
_m = ob_m2p8n_001.modifiers.new('Auto Smooth', 'NODES')
_m.node_group = ng_auto_smooth
_gi = [s.identifier for s in ng_auto_smooth.interface.items_tree if s.item_type == 'SOCKET' and s.in_out == 'INPUT']
_m[_gi[1]] = 0.5236  # Angle
ob_m2p8n_002.location = (0.0, 0.0, 0.0)
ob_m2p8n_002.rotation_euler = (1.571, -0.0, 0.0)
ob_m2p8n_002.scale = (0.007297, 0.007297, 0.007297)
_m = ob_m2p8n_002.modifiers.new('Auto Smooth', 'NODES')
_m.node_group = ng_auto_smooth
_gi = [s.identifier for s in ng_auto_smooth.interface.items_tree if s.item_type == 'SOCKET' and s.in_out == 'INPUT']
_m[_gi[1]] = 0.5236  # Angle

# ---- collection membership
col_collection.objects.link(ob_light)
col_collection.objects.link(ob_camera)
col_collection.objects.link(ob_m2p8n)
col_collection.objects.link(ob_m2p8n_001)
col_collection.objects.link(ob_m2p8n_002)

# ---- scene / render settings (as saved in the file)
scene.camera = ob_camera
scene.frame_start = 1; scene.frame_end = 250; scene.frame_set(1)
scene.render.engine = 'BLENDER_EEVEE_NEXT'
scene.cycles.sampling_pattern = 'TABULATED_SOBOL'
scene.cycles.use_light_tree = False
scene.view_settings.view_transform = 'Filmic'
bpy.context.view_layer.update()
